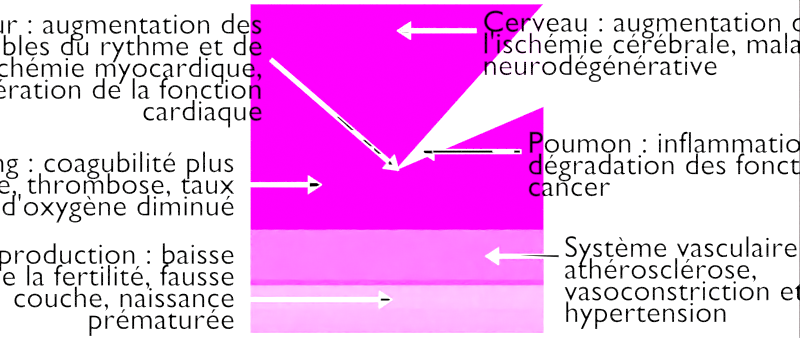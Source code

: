 # Source: humain_organes.blend  (saved by Blender 4.3.34; exported with 4.5.12 LTS)
import bpy
from mathutils import Matrix  # noqa: F401  (used for matrix-valued properties, if any)

bpy.ops.wm.read_factory_settings(use_empty=True)
scene = bpy.context.scene
scene.name = 'Scene'

# ---- collections
col_collection = bpy.data.collections.new('Collection'); scene.collection.children.link(col_collection)
col_probl_mes = bpy.data.collections.new('Problèmes'); scene.collection.children.link(col_probl_mes)

# ---- images (referenced by path relative to the original .blend; pixels are not part of the script)
import os
ASSET_DIR = os.environ.get("B2B_ASSET_DIR", "")  # directory of the original .blend (textures are referenced by path, not embedded)
HERE = os.path.dirname(os.path.abspath(__file__))  # packed textures are extracted next to this script under _unpacked/

def load_image(name, relpath, width, height, colorspace="sRGB"):
    """Load a texture the original file referenced (path relative to the .blend, or extracted next to this script)."""
    p = next((c for c in (os.path.join(HERE, relpath), os.path.join(ASSET_DIR, relpath)) if relpath and os.path.exists(c)), "")
    if p:
        img = bpy.data.images.load(p, check_existing=True)
        img.name = name
    else:  # same state as the original file: an image datablock whose file is absent (Cycles renders it pink)
        img = bpy.data.images.new(name, width, height)
        img.source = "FILE"
        img.filepath = "//" + (relpath or name)
    img.colorspace_settings.name = colorspace
    return img
img_humain_organes_png_001 = load_image('humain_organes.png.001', 'humain_organes.png', 1024, 1024, 'sRGB')

# ---- materials (node trees are filled in below, after node groups)
mat_hydrogene_neutron = bpy.data.materials.new('Hydrogene/Neutron')
mat_hydrogene_neutron.alpha_threshold = 0.0
mat_hydrogene_neutron.use_transparent_shadow = False
mat_hydrogene_neutron.line_color = (0.0, 0.0, 0.0, 1.0)
mat_ligne = bpy.data.materials.new('Ligne')
mat_ligne.alpha_threshold = 0.0
mat_ligne.use_backface_culling = True
mat_ligne.line_color = (0.0, 0.0, 0.0, 1.0)
mat_texte_001 = bpy.data.materials.new('Texte.001')
mat_material = bpy.data.materials.new('Material')
mat_material.surface_render_method = 'BLENDED'
mat_material.blend_method = 'BLEND'

# ---- material node trees
mat_hydrogene_neutron.use_nodes = True; mat_hydrogene_neutron.node_tree.nodes.clear()
_N = mat_hydrogene_neutron.node_tree.nodes; _L = mat_hydrogene_neutron.node_tree.links
n0 = _N.new('ShaderNodeOutputMaterial'); n0.name = 'Material Output'; n0.location = (300, 300)
n1 = _N.new('ShaderNodeBsdfDiffuse'); n1.name = 'Diffuse BSDF'; n1.location = (10, 300)
n1.inputs[0].default_value = (1.0, 1.0, 0.9999, 1.0)
n1.inputs[1].default_value = 1.0
_L.new(n1.outputs[0], n0.inputs[0])
n0.is_active_output = True
mat_ligne.use_nodes = True; mat_ligne.node_tree.nodes.clear()
_N = mat_ligne.node_tree.nodes; _L = mat_ligne.node_tree.links
n0 = _N.new('ShaderNodeOutputMaterial'); n0.name = 'Material Output'; n0.location = (300, 300)
n0.target = 'CYCLES'
n1 = _N.new('ShaderNodeEmission'); n1.name = 'Emission'; n1.location = (10, 300)
n1.inputs[0].default_value = (0.0, 0.0, 0.0, 1.0)
n2 = _N.new('ShaderNodeOutputMaterial'); n2.name = 'Material Output.001'; n2.location = (300, 80)
n2.target = 'EEVEE'
n3 = _N.new('ShaderNodeMixShader'); n3.name = 'Mix Shader'; n3.location = (300, -140)
n3.label = 'Disable Shadow'
n3.hide = True
n4 = _N.new('ShaderNodeLightPath'); n4.name = 'Light Path'; n4.location = (300, -105)
n4.hide = True
n5 = _N.new('ShaderNodeBsdfTransparent'); n5.name = 'Transparent BSDF'; n5.location = (300, -175)
n5.hide = True
_L.new(n1.outputs[0], n0.inputs[0])
_L.new(n1.outputs[0], n3.inputs[1])
_L.new(n3.outputs[0], n2.inputs[0])
_L.new(n4.outputs[1], n3.inputs[0])
_L.new(n5.outputs[0], n3.inputs[2])
n0.is_active_output = True
mat_texte_001.use_nodes = True; mat_texte_001.node_tree.nodes.clear()
_N = mat_texte_001.node_tree.nodes; _L = mat_texte_001.node_tree.links
n0 = _N.new('ShaderNodeOutputMaterial'); n0.name = 'Material Output'; n0.location = (300, 300)
n0.target = 'CYCLES'
n1 = _N.new('ShaderNodeEmission'); n1.name = 'Emission'; n1.location = (10, 300)
n1.inputs[0].default_value = (0.0, 0.0, 0.0, 1.0)
n2 = _N.new('ShaderNodeOutputMaterial'); n2.name = 'Material Output.001'; n2.location = (300, 80)
n2.target = 'EEVEE'
n3 = _N.new('ShaderNodeMixShader'); n3.name = 'Mix Shader'; n3.location = (300, -140)
n3.label = 'Disable Shadow'
n3.hide = True
n4 = _N.new('ShaderNodeLightPath'); n4.name = 'Light Path'; n4.location = (300, -105)
n4.hide = True
n5 = _N.new('ShaderNodeBsdfTransparent'); n5.name = 'Transparent BSDF'; n5.location = (300, -175)
n5.hide = True
_L.new(n1.outputs[0], n0.inputs[0])
_L.new(n1.outputs[0], n3.inputs[1])
_L.new(n3.outputs[0], n2.inputs[0])
_L.new(n4.outputs[1], n3.inputs[0])
_L.new(n5.outputs[0], n3.inputs[2])
n0.is_active_output = True
mat_material.use_nodes = True; mat_material.node_tree.nodes.clear()
_N = mat_material.node_tree.nodes; _L = mat_material.node_tree.links
n0 = _N.new('ShaderNodeOutputMaterial'); n0.name = 'Material Output'; n0.location = (300, 300)
n0.target = 'CYCLES'
n1 = _N.new('ShaderNodeMapping'); n1.name = 'Mapping'; n1.location = (-193, 280)
n2 = _N.new('ShaderNodeTexCoord'); n2.name = 'Texture Coordinate'; n2.location = (-373, 280)
n3 = _N.new('ShaderNodeTexImage'); n3.name = 'Image Texture'; n3.location = (-13, 320)
n3.image = img_humain_organes_png_001
n4 = _N.new('ShaderNodeOutputMaterial'); n4.name = 'Material Output.001'; n4.location = (300, 80)
n4.target = 'EEVEE'
n5 = _N.new('ShaderNodeMixShader'); n5.name = 'Mix Shader'; n5.location = (300, -140)
n5.label = 'Disable Shadow'
n5.hide = True
n6 = _N.new('ShaderNodeLightPath'); n6.name = 'Light Path'; n6.location = (300, -105)
n6.hide = True
n7 = _N.new('ShaderNodeBsdfTransparent'); n7.name = 'Transparent BSDF'; n7.location = (300, -175)
n7.hide = True
_L.new(n3.outputs[0], n0.inputs[0])
_L.new(n1.outputs[0], n3.inputs[0])
_L.new(n2.outputs[2], n1.inputs[0])
_L.new(n3.outputs[0], n5.inputs[1])
_L.new(n5.outputs[0], n4.inputs[0])
_L.new(n6.outputs[1], n5.inputs[0])
_L.new(n7.outputs[0], n5.inputs[2])
n0.is_active_output = True

# ---- world
world_world = bpy.data.worlds.new('World'); scene.world = world_world
world_world.use_nodes = True; world_world.node_tree.nodes.clear()
_N = world_world.node_tree.nodes; _L = world_world.node_tree.links
n0 = _N.new('ShaderNodeOutputWorld'); n0.name = 'World Output'; n0.location = (300, 300)
n1 = _N.new('ShaderNodeBackground'); n1.name = 'Background'; n1.location = (10, 300)
n1.inputs[0].default_value = (0.05088, 0.05088, 0.05088, 1.0)
_L.new(n1.outputs[0], n0.inputs[0])
n0.is_active_output = True
world_world.color = (0.05088, 0.05088, 0.05088)
world_world.use_sun_shadow = False
world_world.sun_shadow_jitter_overblur = 0.0

# ---- cameras
cam_camera = bpy.data.cameras.new('Camera')
cam_camera.type = 'ORTHO'
cam_camera.clip_end = 100.0
cam_camera.ortho_scale = 13.7

# ---- lights
light_light = bpy.data.lights.new('Light', 'SUN')
light_light.transmission_factor = 0.0
light_light.angle = 0.1993
light_light.energy = 5.0
light_light.shadow_soft_size = 0.1
light_light.shadow_cascade_max_distance = 1000.0

# ---- meshes
me_plane_009 = bpy.data.meshes.new('Plane.009')
me_plane_009.from_pydata([(-1.0, -1.0, 0.0), (1.0, -1.0, 0.0), (-1.0, 1.0, 0.0), (1.0, 1.0, 0.0)], [], [(0, 1, 3, 2)])
_uv = me_plane_009.uv_layers.new(name='UVMap')
_uv.uv.foreach_set('vector', [0.0, 0.0, 1.0, 0.0, 1.0, 1.0, 0.0, 1.0])
me_plane_009.materials.append(mat_hydrogene_neutron)
me_plane_009.update()
me_plane_003 = bpy.data.meshes.new('Plane.003')
me_plane_003.from_pydata([(-0.02377, -1.131, 0.0), (0.02377, -1.131, 0.0), (-0.02377, 0.0, 0.0), (0.02377, 0.0, 0.0), (0.02377, 0.1467, 0.0), (-0.02377, 0.1467, 0.0), (-0.02377, -0.001228, 0.0), (0.02377, -0.001417, 0.0), (-0.1098, 0.0002308, 0.0), (0.1098, 0.0002308, 0.0), (0.1098, 0.002064, 0.0), (-0.1098, 0.002064, 0.0), (0.006075, 0.1774, 0.0), (-0.006075, 0.1774, 0.0), (-0.01531, 0.1615, 0.0), (0.01531, 0.1616, 0.0), (-0.02377, 0.005334, 0.0), (0.02377, 0.005334, 0.0), (-0.1098, 0.001148, 0.0), (0.1098, 0.001148, 0.0), (-0.03702, -1.147, 0.0), (0.03702, -1.147, 0.0), (-0.03928, -0.02321, 0.0), (0.03928, -0.02321, 0.0), (0.0317, 0.168, 0.0), (-0.0317, 0.168, 0.0), (-0.03928, -0.02484, 0.0), (0.03928, -0.0251, 0.0), (-0.1553, -0.0229, 0.0), (0.1553, -0.0229, 0.0), (0.1553, -0.02045, 0.0), (-0.1553, -0.02045, 0.0), (0.008102, 0.2089, 0.0), (-0.008102, 0.2089, 0.0), (-0.02041, 0.1878, 0.0), (0.02041, 0.1879, 0.0), (-0.03928, -0.01609, 0.0), (0.03928, -0.01609, 0.0), (-0.1553, -0.02167, 0.0), (0.1553, -0.02167, 0.0)], [], [(6, 7, 3, 2), (16, 17, 4, 5), (0, 1, 7, 6), (17, 3, 9, 19), (16, 5, 11, 18), (14, 15, 12, 13), (5, 4, 15, 14), (2, 16, 18, 8), (4, 17, 19, 10), (2, 3, 17, 16), (26, 27, 23, 22), (36, 37, 24, 25), (20, 21, 27, 26), (37, 23, 29, 39), (36, 25, 31, 38), (34, 35, 32, 33), (25, 24, 35, 34), (22, 36, 38, 28), (24, 37, 39, 30), (22, 23, 37, 36)])
me_plane_003.polygons.foreach_set('material_index', [0, 0, 0, 0, 0, 0, 0, 0, 0, 0, 1, 1, 1, 1, 1, 1, 1, 1, 1, 1])
_uv = me_plane_003.uv_layers.new(name='UVMap')
_uv.uv.foreach_set('vector', [0.0, 0.4996, 1.0, 0.4996, 1.0, 0.5, 0.0, 0.5, 0.0, 0.5004, 1.0, 0.5004, 1.0, 0.5115, 0.0, 0.5115, 0.0, 0.1446, 1.0, 0.1446, 1.0, 0.4996, 0.0, 0.4996, 1.0, 0.5004, 1.0, 0.5, 1.0, 0.5, 1.0, 0.5058, 0.0, 0.5004, 0.0, 0.5115, 0.0, 0.5115, 0.0, 0.5058, 0.04961, 0.5123, 0.9901, 0.5122, 1.0, 0.5123, 0.0, 0.5122, 0.0, 0.5115, 1.0, 0.5115, 0.9901, 0.5122, 0.04961, 0.5123, 0.0, 0.5, 0.0, 0.5004, 0.0, 0.5058, 0.0, 0.5, 1.0, 0.5115, 1.0, 0.5004, 1.0, 0.5058, 1.0, 0.5115, 0.0, 0.5, 1.0, 0.5, 1.0, 0.5004, 0.0, 0.5004, 0.0, 0.4996, 1.0, 0.4996, 1.0, 0.5, 0.0, 0.5, 0.0, 0.5004, 1.0, 0.5004, 1.0, 0.5115, 0.0, 0.5115, 0.0, 0.1446, 1.0, 0.1446, 1.0, 0.4996, 0.0, 0.4996, 1.0, 0.5004, 1.0, 0.5, 1.0, 0.5, 1.0, 0.5058, 0.0, 0.5004, 0.0, 0.5115, 0.0, 0.5115, 0.0, 0.5058, 0.04961, 0.5123, 0.9901, 0.5122, 1.0, 0.5123, 0.0, 0.5122, 0.0, 0.5115, 1.0, 0.5115, 0.9901, 0.5122, 0.04961, 0.5123, 0.0, 0.5, 0.0, 0.5004, 0.0, 0.5058, 0.0, 0.5, 1.0, 0.5115, 1.0, 0.5004, 1.0, 0.5058, 1.0, 0.5115, 0.0, 0.5, 1.0, 0.5, 1.0, 0.5004, 0.0, 0.5004])
me_plane_003.materials.append(mat_ligne)
me_plane_003.materials.append(mat_hydrogene_neutron)
me_plane_003.use_remesh_fix_poles = True
me_plane_003.use_remesh_preserve_attributes = False
me_plane_003.update()
me_plane_019 = bpy.data.meshes.new('Plane.019')
me_plane_019.from_pydata([(-0.02377, -1.052, 0.0), (0.02377, -1.052, 0.0), (-0.02377, 0.0, 0.0), (0.02377, 0.0, 0.0), (0.02377, 0.1467, 0.0), (-0.02377, 0.1467, 0.0), (-0.02377, -0.001228, 0.0), (0.02377, -0.001417, 0.0), (-0.1098, 0.0002308, 0.0), (0.1098, 0.0002308, 0.0), (0.1098, 0.002064, 0.0), (-0.1098, 0.002064, 0.0), (0.006075, 0.1774, 0.0), (-0.006075, 0.1774, 0.0), (-0.01531, 0.1615, 0.0), (0.01531, 0.1616, 0.0), (-0.02377, 0.005334, 0.0), (0.02377, 0.005334, 0.0), (-0.1098, 0.001148, 0.0), (0.1098, 0.001148, 0.0), (-0.03702, -1.069, 0.0), (0.03702, -1.069, 0.0), (-0.03928, -0.02321, 0.0), (0.03928, -0.02321, 0.0), (0.0317, 0.168, 0.0), (-0.0317, 0.168, 0.0), (-0.03928, -0.02484, 0.0), (0.03928, -0.0251, 0.0), (-0.1553, -0.0229, 0.0), (0.1553, -0.0229, 0.0), (0.1553, -0.02045, 0.0), (-0.1553, -0.02045, 0.0), (0.008102, 0.2089, 0.0), (-0.008102, 0.2089, 0.0), (-0.02041, 0.1878, 0.0), (0.02041, 0.1879, 0.0), (-0.03928, -0.01609, 0.0), (0.03928, -0.01609, 0.0), (-0.1553, -0.02167, 0.0), (0.1553, -0.02167, 0.0)], [], [(6, 7, 3, 2), (16, 17, 4, 5), (0, 1, 7, 6), (17, 3, 9, 19), (16, 5, 11, 18), (14, 15, 12, 13), (5, 4, 15, 14), (2, 16, 18, 8), (4, 17, 19, 10), (2, 3, 17, 16), (26, 27, 23, 22), (36, 37, 24, 25), (20, 21, 27, 26), (37, 23, 29, 39), (36, 25, 31, 38), (34, 35, 32, 33), (25, 24, 35, 34), (22, 36, 38, 28), (24, 37, 39, 30), (22, 23, 37, 36)])
me_plane_019.polygons.foreach_set('material_index', [0, 0, 0, 0, 0, 0, 0, 0, 0, 0, 1, 1, 1, 1, 1, 1, 1, 1, 1, 1])
_uv = me_plane_019.uv_layers.new(name='UVMap')
_uv.uv.foreach_set('vector', [0.0, 0.4996, 1.0, 0.4996, 1.0, 0.5, 0.0, 0.5, 0.0, 0.5004, 1.0, 0.5004, 1.0, 0.5115, 0.0, 0.5115, 0.0, 0.1446, 1.0, 0.1446, 1.0, 0.4996, 0.0, 0.4996, 1.0, 0.5004, 1.0, 0.5, 1.0, 0.5, 1.0, 0.5058, 0.0, 0.5004, 0.0, 0.5115, 0.0, 0.5115, 0.0, 0.5058, 0.04961, 0.5123, 0.9901, 0.5122, 1.0, 0.5123, 0.0, 0.5122, 0.0, 0.5115, 1.0, 0.5115, 0.9901, 0.5122, 0.04961, 0.5123, 0.0, 0.5, 0.0, 0.5004, 0.0, 0.5058, 0.0, 0.5, 1.0, 0.5115, 1.0, 0.5004, 1.0, 0.5058, 1.0, 0.5115, 0.0, 0.5, 1.0, 0.5, 1.0, 0.5004, 0.0, 0.5004, 0.0, 0.4996, 1.0, 0.4996, 1.0, 0.5, 0.0, 0.5, 0.0, 0.5004, 1.0, 0.5004, 1.0, 0.5115, 0.0, 0.5115, 0.0, 0.1446, 1.0, 0.1446, 1.0, 0.4996, 0.0, 0.4996, 1.0, 0.5004, 1.0, 0.5, 1.0, 0.5, 1.0, 0.5058, 0.0, 0.5004, 0.0, 0.5115, 0.0, 0.5115, 0.0, 0.5058, 0.04961, 0.5123, 0.9901, 0.5122, 1.0, 0.5123, 0.0, 0.5122, 0.0, 0.5115, 1.0, 0.5115, 0.9901, 0.5122, 0.04961, 0.5123, 0.0, 0.5, 0.0, 0.5004, 0.0, 0.5058, 0.0, 0.5, 1.0, 0.5115, 1.0, 0.5004, 1.0, 0.5058, 1.0, 0.5115, 0.0, 0.5, 1.0, 0.5, 1.0, 0.5004, 0.0, 0.5004])
me_plane_019.materials.append(mat_ligne)
me_plane_019.materials.append(mat_hydrogene_neutron)
me_plane_019.use_remesh_fix_poles = True
me_plane_019.use_remesh_preserve_attributes = False
me_plane_019.update()
me_plane_020 = bpy.data.meshes.new('Plane.020')
me_plane_020.from_pydata([(-0.02377, -1.497, 0.0), (0.02377, -1.497, 0.0), (-0.02377, 0.0, 0.0), (0.02377, 0.0, 0.0), (0.02377, 0.1467, 0.0), (-0.02377, 0.1467, 0.0), (-0.02377, -0.001228, 0.0), (0.02377, -0.001417, 0.0), (-0.1098, 0.0002308, 0.0), (0.1098, 0.0002308, 0.0), (0.1098, 0.002064, 0.0), (-0.1098, 0.002064, 0.0), (0.006075, 0.1774, 0.0), (-0.006075, 0.1774, 0.0), (-0.01531, 0.1615, 0.0), (0.01531, 0.1616, 0.0), (-0.02377, 0.005334, 0.0), (0.02377, 0.005334, 0.0), (-0.1098, 0.001148, 0.0), (0.1098, 0.001148, 0.0), (-0.03702, -1.514, 0.0), (0.03702, -1.514, 0.0), (-0.03928, -0.02321, 0.0), (0.03928, -0.02321, 0.0), (0.0317, 0.168, 0.0), (-0.0317, 0.168, 0.0), (-0.03928, -0.02484, 0.0), (0.03928, -0.0251, 0.0), (-0.1553, -0.0229, 0.0), (0.1553, -0.0229, 0.0), (0.1553, -0.02045, 0.0), (-0.1553, -0.02045, 0.0), (0.008102, 0.2089, 0.0), (-0.008102, 0.2089, 0.0), (-0.02041, 0.1878, 0.0), (0.02041, 0.1879, 0.0), (-0.03928, -0.01609, 0.0), (0.03928, -0.01609, 0.0), (-0.1553, -0.02167, 0.0), (0.1553, -0.02167, 0.0)], [], [(6, 7, 3, 2), (16, 17, 4, 5), (0, 1, 7, 6), (17, 3, 9, 19), (16, 5, 11, 18), (14, 15, 12, 13), (5, 4, 15, 14), (2, 16, 18, 8), (4, 17, 19, 10), (2, 3, 17, 16), (26, 27, 23, 22), (36, 37, 24, 25), (20, 21, 27, 26), (37, 23, 29, 39), (36, 25, 31, 38), (34, 35, 32, 33), (25, 24, 35, 34), (22, 36, 38, 28), (24, 37, 39, 30), (22, 23, 37, 36)])
me_plane_020.polygons.foreach_set('material_index', [0, 0, 0, 0, 0, 0, 0, 0, 0, 0, 1, 1, 1, 1, 1, 1, 1, 1, 1, 1])
_uv = me_plane_020.uv_layers.new(name='UVMap')
_uv.uv.foreach_set('vector', [0.0, 0.4996, 1.0, 0.4996, 1.0, 0.5, 0.0, 0.5, 0.0, 0.5004, 1.0, 0.5004, 1.0, 0.5115, 0.0, 0.5115, 0.0, 0.1446, 1.0, 0.1446, 1.0, 0.4996, 0.0, 0.4996, 1.0, 0.5004, 1.0, 0.5, 1.0, 0.5, 1.0, 0.5058, 0.0, 0.5004, 0.0, 0.5115, 0.0, 0.5115, 0.0, 0.5058, 0.04961, 0.5123, 0.9901, 0.5122, 1.0, 0.5123, 0.0, 0.5122, 0.0, 0.5115, 1.0, 0.5115, 0.9901, 0.5122, 0.04961, 0.5123, 0.0, 0.5, 0.0, 0.5004, 0.0, 0.5058, 0.0, 0.5, 1.0, 0.5115, 1.0, 0.5004, 1.0, 0.5058, 1.0, 0.5115, 0.0, 0.5, 1.0, 0.5, 1.0, 0.5004, 0.0, 0.5004, 0.0, 0.4996, 1.0, 0.4996, 1.0, 0.5, 0.0, 0.5, 0.0, 0.5004, 1.0, 0.5004, 1.0, 0.5115, 0.0, 0.5115, 0.0, 0.1446, 1.0, 0.1446, 1.0, 0.4996, 0.0, 0.4996, 1.0, 0.5004, 1.0, 0.5, 1.0, 0.5, 1.0, 0.5058, 0.0, 0.5004, 0.0, 0.5115, 0.0, 0.5115, 0.0, 0.5058, 0.04961, 0.5123, 0.9901, 0.5122, 1.0, 0.5123, 0.0, 0.5122, 0.0, 0.5115, 1.0, 0.5115, 0.9901, 0.5122, 0.04961, 0.5123, 0.0, 0.5, 0.0, 0.5004, 0.0, 0.5058, 0.0, 0.5, 1.0, 0.5115, 1.0, 0.5004, 1.0, 0.5058, 1.0, 0.5115, 0.0, 0.5, 1.0, 0.5, 1.0, 0.5004, 0.0, 0.5004])
me_plane_020.materials.append(mat_ligne)
me_plane_020.materials.append(mat_hydrogene_neutron)
me_plane_020.use_remesh_fix_poles = True
me_plane_020.use_remesh_preserve_attributes = False
me_plane_020.update()
me_plane_021 = bpy.data.meshes.new('Plane.021')
me_plane_021.from_pydata([(-0.01351, -2.67, 0.0), (0.03403, -2.67, 0.0), (-0.02377, 0.0, 0.0), (0.02377, 0.0, 0.0), (0.02377, 0.1467, 0.0), (-0.02377, 0.1467, 0.0), (-0.02377, -0.001228, 0.0), (0.02377, -0.001417, 0.0), (-0.1098, 0.0002308, 0.0), (0.1098, 0.0002308, 0.0), (0.1098, 0.002064, 0.0), (-0.1098, 0.002064, 0.0), (0.006075, 0.1774, 0.0), (-0.006075, 0.1774, 0.0), (-0.01531, 0.1615, 0.0), (0.01531, 0.1616, 0.0), (-0.02377, 0.005334, 0.0), (0.02377, 0.005334, 0.0), (-0.1098, 0.001148, 0.0), (0.1098, 0.001148, 0.0), (-0.02676, -2.687, 0.0), (0.04728, -2.687, 0.0), (-0.03928, -0.02321, 0.0), (0.03928, -0.02321, 0.0), (0.0317, 0.168, 0.0), (-0.0317, 0.168, 0.0), (-0.03928, -0.02484, 0.0), (0.03928, -0.0251, 0.0), (-0.1553, -0.0229, 0.0), (0.1553, -0.0229, 0.0), (0.1553, -0.02045, 0.0), (-0.1553, -0.02045, 0.0), (0.008102, 0.2089, 0.0), (-0.008102, 0.2089, 0.0), (-0.02041, 0.1878, 0.0), (0.02041, 0.1879, 0.0), (-0.03928, -0.01609, 0.0), (0.03928, -0.01609, 0.0), (-0.1553, -0.02167, 0.0), (0.1553, -0.02167, 0.0)], [], [(6, 7, 3, 2), (16, 17, 4, 5), (0, 1, 7, 6), (17, 3, 9, 19), (16, 5, 11, 18), (14, 15, 12, 13), (5, 4, 15, 14), (2, 16, 18, 8), (4, 17, 19, 10), (2, 3, 17, 16), (26, 27, 23, 22), (36, 37, 24, 25), (20, 21, 27, 26), (37, 23, 29, 39), (36, 25, 31, 38), (34, 35, 32, 33), (25, 24, 35, 34), (22, 36, 38, 28), (24, 37, 39, 30), (22, 23, 37, 36)])
me_plane_021.polygons.foreach_set('material_index', [0, 0, 0, 0, 0, 0, 0, 0, 0, 0, 1, 1, 1, 1, 1, 1, 1, 1, 1, 1])
_uv = me_plane_021.uv_layers.new(name='UVMap')
_uv.uv.foreach_set('vector', [0.0, 0.4996, 1.0, 0.4996, 1.0, 0.5, 0.0, 0.5, 0.0, 0.5004, 1.0, 0.5004, 1.0, 0.5115, 0.0, 0.5115, 0.0, 0.1446, 1.0, 0.1446, 1.0, 0.4996, 0.0, 0.4996, 1.0, 0.5004, 1.0, 0.5, 1.0, 0.5, 1.0, 0.5058, 0.0, 0.5004, 0.0, 0.5115, 0.0, 0.5115, 0.0, 0.5058, 0.04961, 0.5123, 0.9901, 0.5122, 1.0, 0.5123, 0.0, 0.5122, 0.0, 0.5115, 1.0, 0.5115, 0.9901, 0.5122, 0.04961, 0.5123, 0.0, 0.5, 0.0, 0.5004, 0.0, 0.5058, 0.0, 0.5, 1.0, 0.5115, 1.0, 0.5004, 1.0, 0.5058, 1.0, 0.5115, 0.0, 0.5, 1.0, 0.5, 1.0, 0.5004, 0.0, 0.5004, 0.0, 0.4996, 1.0, 0.4996, 1.0, 0.5, 0.0, 0.5, 0.0, 0.5004, 1.0, 0.5004, 1.0, 0.5115, 0.0, 0.5115, 0.0, 0.1446, 1.0, 0.1446, 1.0, 0.4996, 0.0, 0.4996, 1.0, 0.5004, 1.0, 0.5, 1.0, 0.5, 1.0, 0.5058, 0.0, 0.5004, 0.0, 0.5115, 0.0, 0.5115, 0.0, 0.5058, 0.04961, 0.5123, 0.9901, 0.5122, 1.0, 0.5123, 0.0, 0.5122, 0.0, 0.5115, 1.0, 0.5115, 0.9901, 0.5122, 0.04961, 0.5123, 0.0, 0.5, 0.0, 0.5004, 0.0, 0.5058, 0.0, 0.5, 1.0, 0.5115, 1.0, 0.5004, 1.0, 0.5058, 1.0, 0.5115, 0.0, 0.5, 1.0, 0.5, 1.0, 0.5004, 0.0, 0.5004])
me_plane_021.materials.append(mat_ligne)
me_plane_021.materials.append(mat_hydrogene_neutron)
me_plane_021.use_remesh_fix_poles = True
me_plane_021.use_remesh_preserve_attributes = False
me_plane_021.update()
me_plane_022 = bpy.data.meshes.new('Plane.022')
me_plane_022.from_pydata([(-0.02377, -1.097, 0.0), (0.02377, -1.097, 0.0), (-0.02377, 0.0, 0.0), (0.02377, 0.0, 0.0), (0.02377, 0.1467, 0.0), (-0.02377, 0.1467, 0.0), (-0.02377, -0.001228, 0.0), (0.02377, -0.001417, 0.0), (-0.1098, 0.0002308, 0.0), (0.1098, 0.0002308, 0.0), (0.1098, 0.002064, 0.0), (-0.1098, 0.002064, 0.0), (0.006075, 0.1774, 0.0), (-0.006075, 0.1774, 0.0), (-0.01531, 0.1615, 0.0), (0.01531, 0.1616, 0.0), (-0.02377, 0.005334, 0.0), (0.02377, 0.005334, 0.0), (-0.1098, 0.001148, 0.0), (0.1098, 0.001148, 0.0), (-0.03702, -1.113, 0.0), (0.03702, -1.114, 0.0), (-0.03928, -0.02321, 0.0), (0.03928, -0.02321, 0.0), (0.0317, 0.168, 0.0), (-0.0317, 0.168, 0.0), (-0.03928, -0.02484, 0.0), (0.03928, -0.0251, 0.0), (-0.1553, -0.0229, 0.0), (0.1553, -0.0229, 0.0), (0.1553, -0.02045, 0.0), (-0.1553, -0.02045, 0.0), (0.008102, 0.2089, 0.0), (-0.008102, 0.2089, 0.0), (-0.02041, 0.1878, 0.0), (0.02041, 0.1879, 0.0), (-0.03928, -0.01609, 0.0), (0.03928, -0.01609, 0.0), (-0.1553, -0.02167, 0.0), (0.1553, -0.02167, 0.0)], [], [(6, 7, 3, 2), (16, 17, 4, 5), (0, 1, 7, 6), (17, 3, 9, 19), (16, 5, 11, 18), (14, 15, 12, 13), (5, 4, 15, 14), (2, 16, 18, 8), (4, 17, 19, 10), (2, 3, 17, 16), (26, 27, 23, 22), (36, 37, 24, 25), (20, 21, 27, 26), (37, 23, 29, 39), (36, 25, 31, 38), (34, 35, 32, 33), (25, 24, 35, 34), (22, 36, 38, 28), (24, 37, 39, 30), (22, 23, 37, 36)])
me_plane_022.polygons.foreach_set('material_index', [0, 0, 0, 0, 0, 0, 0, 0, 0, 0, 1, 1, 1, 1, 1, 1, 1, 1, 1, 1])
_uv = me_plane_022.uv_layers.new(name='UVMap')
_uv.uv.foreach_set('vector', [0.0, 0.4996, 1.0, 0.4996, 1.0, 0.5, 0.0, 0.5, 0.0, 0.5004, 1.0, 0.5004, 1.0, 0.5115, 0.0, 0.5115, 0.0, 0.1446, 1.0, 0.1446, 1.0, 0.4996, 0.0, 0.4996, 1.0, 0.5004, 1.0, 0.5, 1.0, 0.5, 1.0, 0.5058, 0.0, 0.5004, 0.0, 0.5115, 0.0, 0.5115, 0.0, 0.5058, 0.04961, 0.5123, 0.9901, 0.5122, 1.0, 0.5123, 0.0, 0.5122, 0.0, 0.5115, 1.0, 0.5115, 0.9901, 0.5122, 0.04961, 0.5123, 0.0, 0.5, 0.0, 0.5004, 0.0, 0.5058, 0.0, 0.5, 1.0, 0.5115, 1.0, 0.5004, 1.0, 0.5058, 1.0, 0.5115, 0.0, 0.5, 1.0, 0.5, 1.0, 0.5004, 0.0, 0.5004, 0.0, 0.4996, 1.0, 0.4996, 1.0, 0.5, 0.0, 0.5, 0.0, 0.5004, 1.0, 0.5004, 1.0, 0.5115, 0.0, 0.5115, 0.0, 0.1446, 1.0, 0.1446, 1.0, 0.4996, 0.0, 0.4996, 1.0, 0.5004, 1.0, 0.5, 1.0, 0.5, 1.0, 0.5058, 0.0, 0.5004, 0.0, 0.5115, 0.0, 0.5115, 0.0, 0.5058, 0.04961, 0.5123, 0.9901, 0.5122, 1.0, 0.5123, 0.0, 0.5122, 0.0, 0.5115, 1.0, 0.5115, 0.9901, 0.5122, 0.04961, 0.5123, 0.0, 0.5, 0.0, 0.5004, 0.0, 0.5058, 0.0, 0.5, 1.0, 0.5115, 1.0, 0.5004, 1.0, 0.5058, 1.0, 0.5115, 0.0, 0.5, 1.0, 0.5, 1.0, 0.5004, 0.0, 0.5004])
me_plane_022.materials.append(mat_ligne)
me_plane_022.materials.append(mat_hydrogene_neutron)
me_plane_022.use_remesh_fix_poles = True
me_plane_022.use_remesh_preserve_attributes = False
me_plane_022.update()
me_plane_023 = bpy.data.meshes.new('Plane.023')
me_plane_023.from_pydata([(-0.02377, -1.097, 0.0), (0.02377, -1.097, 0.0), (-0.02377, 1.21, 0.0), (0.02377, 1.21, 0.0), (0.02377, 1.356, 0.0), (-0.02377, 1.356, 0.0), (-0.02377, 1.208, 0.0), (0.02377, 1.208, 0.0), (-0.1098, 1.21, 0.0), (0.1098, 1.21, 0.0), (0.1098, 1.212, 0.0), (-0.1098, 1.212, 0.0), (0.006075, 1.387, 0.0), (-0.006075, 1.387, 0.0), (-0.01531, 1.371, 0.0), (0.01531, 1.371, 0.0), (-0.02377, 1.215, 0.0), (0.02377, 1.215, 0.0), (-0.1098, 1.211, 0.0), (0.1098, 1.211, 0.0), (-0.03702, -1.113, 0.0), (0.03702, -1.114, 0.0), (-0.03928, 1.187, 0.0), (0.03928, 1.187, 0.0), (0.0317, 1.378, 0.0), (-0.0317, 1.378, 0.0), (-0.03928, 1.185, 0.0), (0.03928, 1.185, 0.0), (-0.1553, 1.187, 0.0), (0.1553, 1.187, 0.0), (0.1553, 1.189, 0.0), (-0.1553, 1.189, 0.0), (0.008102, 1.419, 0.0), (-0.008102, 1.419, 0.0), (-0.02041, 1.397, 0.0), (0.02041, 1.398, 0.0), (-0.03928, 1.194, 0.0), (0.03928, 1.194, 0.0), (-0.1553, 1.188, 0.0), (0.1553, 1.188, 0.0)], [], [(6, 7, 3, 2), (16, 17, 4, 5), (0, 1, 7, 6), (17, 3, 9, 19), (16, 5, 11, 18), (14, 15, 12, 13), (5, 4, 15, 14), (2, 16, 18, 8), (4, 17, 19, 10), (2, 3, 17, 16), (26, 27, 23, 22), (36, 37, 24, 25), (20, 21, 27, 26), (37, 23, 29, 39), (36, 25, 31, 38), (34, 35, 32, 33), (25, 24, 35, 34), (22, 36, 38, 28), (24, 37, 39, 30), (22, 23, 37, 36)])
me_plane_023.polygons.foreach_set('material_index', [0, 0, 0, 0, 0, 0, 0, 0, 0, 0, 1, 1, 1, 1, 1, 1, 1, 1, 1, 1])
_uv = me_plane_023.uv_layers.new(name='UVMap')
_uv.uv.foreach_set('vector', [0.0, 0.4996, 1.0, 0.4996, 1.0, 0.5, 0.0, 0.5, 0.0, 0.5004, 1.0, 0.5004, 1.0, 0.5115, 0.0, 0.5115, 0.0, 0.1446, 1.0, 0.1446, 1.0, 0.4996, 0.0, 0.4996, 1.0, 0.5004, 1.0, 0.5, 1.0, 0.5, 1.0, 0.5058, 0.0, 0.5004, 0.0, 0.5115, 0.0, 0.5115, 0.0, 0.5058, 0.04961, 0.5123, 0.9901, 0.5122, 1.0, 0.5123, 0.0, 0.5122, 0.0, 0.5115, 1.0, 0.5115, 0.9901, 0.5122, 0.04961, 0.5123, 0.0, 0.5, 0.0, 0.5004, 0.0, 0.5058, 0.0, 0.5, 1.0, 0.5115, 1.0, 0.5004, 1.0, 0.5058, 1.0, 0.5115, 0.0, 0.5, 1.0, 0.5, 1.0, 0.5004, 0.0, 0.5004, 0.0, 0.4996, 1.0, 0.4996, 1.0, 0.5, 0.0, 0.5, 0.0, 0.5004, 1.0, 0.5004, 1.0, 0.5115, 0.0, 0.5115, 0.0, 0.1446, 1.0, 0.1446, 1.0, 0.4996, 0.0, 0.4996, 1.0, 0.5004, 1.0, 0.5, 1.0, 0.5, 1.0, 0.5058, 0.0, 0.5004, 0.0, 0.5115, 0.0, 0.5115, 0.0, 0.5058, 0.04961, 0.5123, 0.9901, 0.5122, 1.0, 0.5123, 0.0, 0.5122, 0.0, 0.5115, 1.0, 0.5115, 0.9901, 0.5122, 0.04961, 0.5123, 0.0, 0.5, 0.0, 0.5004, 0.0, 0.5058, 0.0, 0.5, 1.0, 0.5115, 1.0, 0.5004, 1.0, 0.5058, 1.0, 0.5115, 0.0, 0.5, 1.0, 0.5, 1.0, 0.5004, 0.0, 0.5004])
me_plane_023.materials.append(mat_ligne)
me_plane_023.materials.append(mat_hydrogene_neutron)
me_plane_023.use_remesh_fix_poles = True
me_plane_023.use_remesh_preserve_attributes = False
me_plane_023.update()
me_plane = bpy.data.meshes.new('Plane')
me_plane.from_pydata([(-3.05, -3.05, 0.0), (3.05, -3.05, 0.0), (-3.05, 3.05, 0.0), (3.05, 3.05, 0.0)], [], [(0, 1, 3, 2)])
_uv = me_plane.uv_layers.new(name='UVMap')
_uv.uv.foreach_set('vector', [0.0, 0.0, 1.0, 0.0, 1.0, 1.0, 0.0, 1.0])
me_plane.materials.append(mat_material)
me_plane.update()

# ---- curves / text
txt_text_006 = bpy.data.curves.new('Text.006', 'FONT')
txt_text_006.dimensions = '2D'
txt_text_006.body = "Cerveau : augmentation de\nl'ischémie cérébrale, maladie\nneurodégénérative"
txt_text_006.materials.append(mat_texte_001)
txt_text_006.size = 0.8
txt_text_006.space_line = 0.7
txt_text_007 = bpy.data.curves.new('Text.007', 'FONT')
txt_text_007.dimensions = '2D'
txt_text_007.body = 'Poumon : inflammation,\ndégradation des fonctions,\ncancer'
txt_text_007.materials.append(mat_texte_001)
txt_text_007.size = 0.8
txt_text_007.space_line = 0.7
txt_text_008 = bpy.data.curves.new('Text.008', 'FONT')
txt_text_008.dimensions = '2D'
txt_text_008.body = 'Système vasculaire :\nathérosclérose,\nvasoconstriction et\nhypertension'
txt_text_008.materials.append(mat_texte_001)
txt_text_008.size = 0.8
txt_text_008.space_line = 0.7
txt_text_009 = bpy.data.curves.new('Text.009', 'FONT')
txt_text_009.dimensions = '2D'
txt_text_009.body = "Coeur : augmentation des\ntroubles du rythme et de\nl'ischémie myocardique,\naltération de la fonction\ncardiaque"
txt_text_009.materials.append(mat_texte_001)
txt_text_009.align_x = 'RIGHT'
txt_text_009.size = 0.8
txt_text_009.space_line = 0.7
txt_text_010 = bpy.data.curves.new('Text.010', 'FONT')
txt_text_010.dimensions = '2D'
txt_text_010.body = "Sang : coagubilité plus\nélévée, thrombose, taux\nd'oxygène diminué"
txt_text_010.materials.append(mat_texte_001)
txt_text_010.align_x = 'RIGHT'
txt_text_010.align_y = 'CENTER'
txt_text_010.size = 0.8
txt_text_010.space_line = 0.7
txt_text_011 = bpy.data.curves.new('Text.011', 'FONT')
txt_text_011.dimensions = '2D'
txt_text_011.body = 'Reproduction : baisse\nde la fertilité, fausse\ncouche, naissance\nprématurée'
txt_text_011.materials.append(mat_texte_001)
txt_text_011.align_x = 'RIGHT'
txt_text_011.size = 0.8
txt_text_011.space_line = 0.7

# ---- objects
ob_light = bpy.data.objects.new('Light', light_light)
ob_camera = bpy.data.objects.new('Camera', cam_camera)
ob_fond = bpy.data.objects.new('Fond', me_plane_009)
ob_fleche_cerveau = bpy.data.objects.new('Fleche cerveau', me_plane_003)
ob_fleche_vasculaire = bpy.data.objects.new('Fleche vasculaire', me_plane_019)
ob_fleche_poumon = bpy.data.objects.new('Fleche poumon', me_plane_020)
ob_fleche_coeur = bpy.data.objects.new('Fleche coeur', me_plane_021)
ob_fleche_sang = bpy.data.objects.new('Fleche sang', me_plane_022)
ob_cerveau = bpy.data.objects.new('cerveau', txt_text_006)
ob_poumon = bpy.data.objects.new('poumon', txt_text_007)
ob_vasculaire = bpy.data.objects.new('vasculaire', txt_text_008)
ob_coeur = bpy.data.objects.new('coeur', txt_text_009)
ob_sang = bpy.data.objects.new('sang', txt_text_010)
ob_fleche_reproduction = bpy.data.objects.new('Fleche reproduction', me_plane_023)
ob_reproduction = bpy.data.objects.new('reproduction', txt_text_011)
ob_organes = bpy.data.objects.new('Organes', me_plane)

# ---- transforms, parenting, visibility, modifiers, constraints
ob_light.location = (4.076, 1.005, 5.904)
ob_light.rotation_euler = (0.1999, 0.02895, 1.909)
ob_light.lock_rotations_4d = False
ob_light.empty_display_type = 'ARROWS'
ob_light.color = (0.0, 0.0, 0.0, 0.0)
ob_light.lineart.crease_threshold = 0.0
ob_camera.location = (0.05083, -0.00556, 10.0)
ob_camera.lock_rotations_4d = False
ob_camera.empty_display_type = 'ARROWS'
ob_camera.color = (0.0, 0.0, 0.0, 0.0)
ob_camera.display_type = 'WIRE'
ob_camera.lineart.crease_threshold = 0.0
ob_fond.location = (0.02909, 0.0, 0.0)
ob_fond.scale = (6.858, 2.951, 0.8584)
ob_fleche_cerveau.location = (0.212, 2.362, 0.3193)
ob_fleche_cerveau.rotation_euler = (0.0, -0.0, 1.571)
ob_fleche_cerveau.visible_shadow = False
ob_fleche_vasculaire.location = (1.722, -1.499, 0.3193)
ob_fleche_vasculaire.rotation_euler = (0.0, -0.0, 1.571)
ob_fleche_vasculaire.visible_shadow = False
ob_fleche_poumon.location = (0.6133, 0.2921, 0.3193)
ob_fleche_poumon.rotation_euler = (0.0, -0.0, 1.571)
ob_fleche_poumon.visible_shadow = False
ob_fleche_coeur.location = (-0.1294, 0.1085, 0.3193)
ob_fleche_coeur.rotation_euler = (0.0, -0.0, 3.995)
ob_fleche_coeur.visible_shadow = False
ob_fleche_sang.location = (-1.499, -0.2749, 0.3193)
ob_fleche_sang.rotation_euler = (0.0, -0.0, 4.712)
ob_fleche_sang.visible_shadow = False
ob_cerveau.location = (1.464, 2.343, 1.287)
ob_cerveau.scale = (0.6636, 0.6636, 0.6636)
ob_cerveau.visible_shadow = False
ob_poumon.location = (2.235, 0.271, 1.287)
ob_poumon.scale = (0.6636, 0.6636, 0.6636)
ob_poumon.visible_shadow = False
ob_vasculaire.location = (2.859, -1.516, 1.287)
ob_vasculaire.scale = (0.6636, 0.6636, 0.6636)
ob_vasculaire.visible_shadow = False
ob_coeur.location = (-2.302, 2.308, 1.287)
ob_coeur.scale = (0.6636, 0.6636, 0.6636)
ob_coeur.visible_shadow = False
ob_sang.location = (-2.777, -0.2753, 1.287)
ob_sang.scale = (0.6636, 0.6636, 0.6636)
ob_sang.visible_shadow = False
ob_fleche_reproduction.location = (-1.499, -2.242, 0.3193)
ob_fleche_reproduction.rotation_euler = (0.0, -0.0, 4.712)
ob_fleche_reproduction.visible_shadow = False
ob_reproduction.location = (-2.777, -1.634, 1.287)
ob_reproduction.scale = (0.6636, 0.6636, 0.6636)
ob_reproduction.visible_shadow = False
ob_organes.location = (0.0, 0.0, 0.0)
ob_organes.scale = (0.8247, 0.9252, 0.6135)
ob_organes.visible_shadow = False

# ---- collection membership
col_collection.objects.link(ob_light)
col_collection.objects.link(ob_camera)
col_collection.objects.link(ob_fond)
col_probl_mes.objects.link(ob_fleche_cerveau)
col_probl_mes.objects.link(ob_fleche_vasculaire)
col_probl_mes.objects.link(ob_fleche_poumon)
col_probl_mes.objects.link(ob_fleche_coeur)
col_probl_mes.objects.link(ob_fleche_sang)
col_probl_mes.objects.link(ob_cerveau)
col_probl_mes.objects.link(ob_poumon)
col_probl_mes.objects.link(ob_vasculaire)
col_probl_mes.objects.link(ob_coeur)
col_probl_mes.objects.link(ob_sang)
col_probl_mes.objects.link(ob_fleche_reproduction)
col_probl_mes.objects.link(ob_reproduction)
col_probl_mes.objects.link(ob_organes)

# ---- scene / render settings (as saved in the file)
scene.camera = ob_camera
scene.frame_start = 1; scene.frame_end = 250; scene.frame_set(2)
scene.render.engine = 'BLENDER_EEVEE_NEXT'
scene.render.resolution_x = 2560
scene.render.resolution_percentage = 50
scene.render.film_transparent = True
scene.cycles.sampling_pattern = 'TABULATED_SOBOL'
scene.view_settings.view_transform = 'Standard'
bpy.context.view_layer.update()
